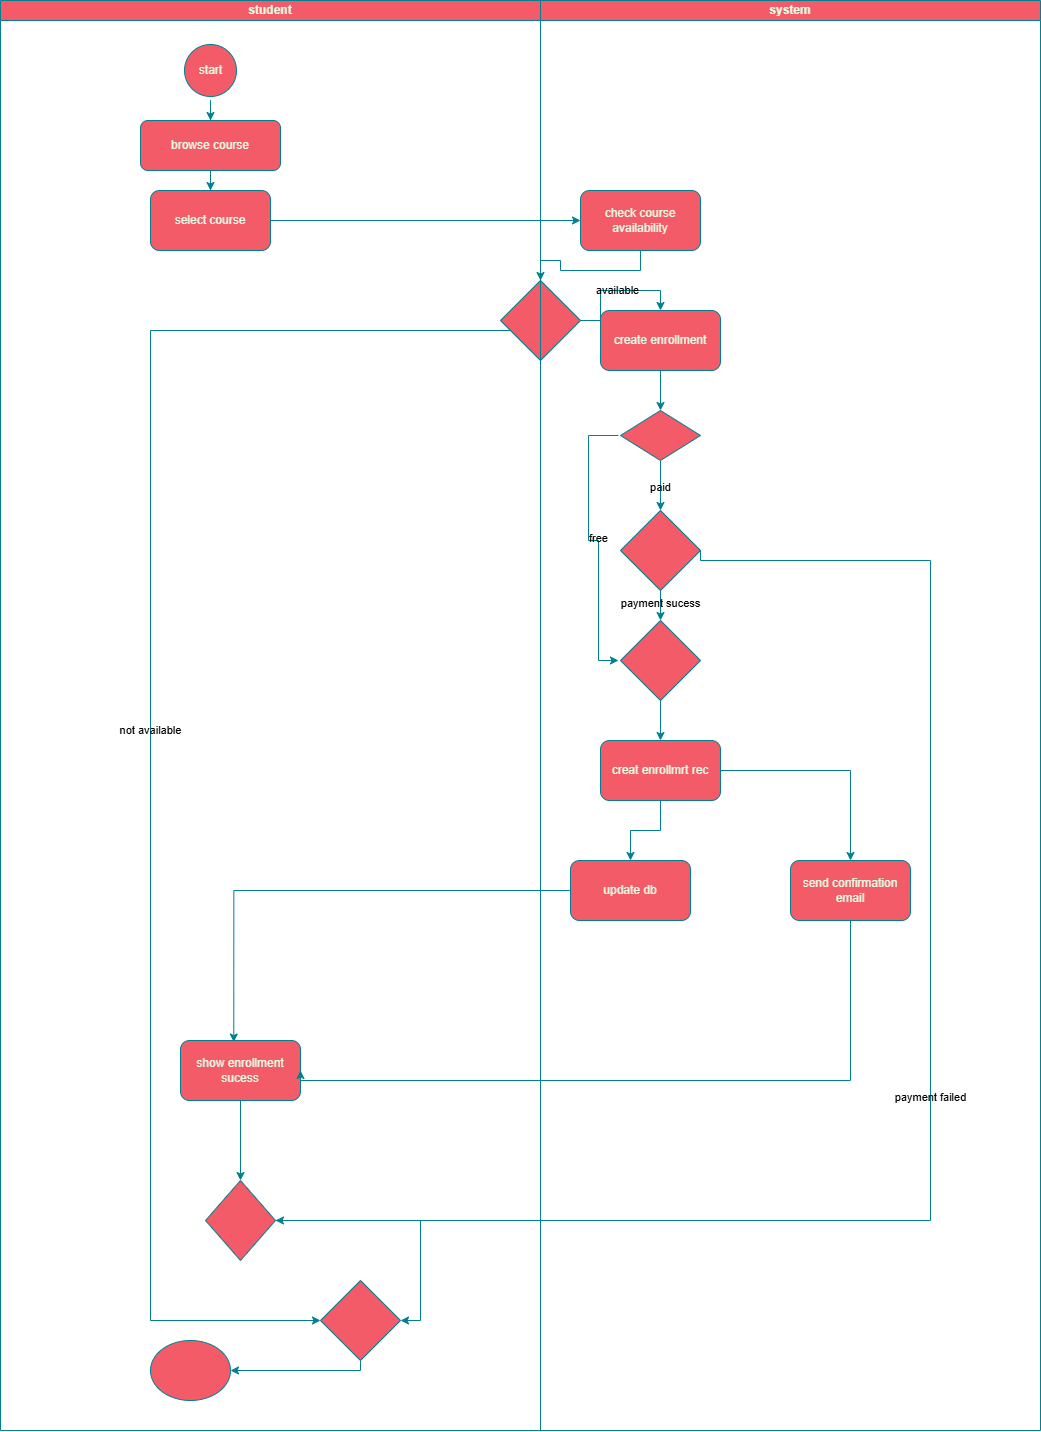

The diagram above was exported from draw.io. Its source (the exported page's mxGraphModel, read from the mxfile embedded in the PNG):
<mxGraphModel dx="3470" dy="1390" grid="1" gridSize="10" guides="1" tooltips="1" connect="1" arrows="1" fold="1" page="1" pageScale="1" pageWidth="850" pageHeight="1100" background="none" math="0" shadow="0">
  <root>
    <mxCell id="0" />
    <mxCell id="1" parent="0" />
    <mxCell id="g1ZMLv_-YDfnDRMw9XSy-428" value="system" style="swimlane;startSize=20;whiteSpace=wrap;html=1;fillColor=#F45B69;labelBackgroundColor=none;strokeColor=#028090;fontColor=#E4FDE1;" parent="1" vertex="1">
      <mxGeometry x="360" y="580" width="500" height="1430" as="geometry" />
    </mxCell>
    <mxCell id="D5uWzXUeaE-E4puy1M9B-8" value="check course availability" style="rounded=1;whiteSpace=wrap;html=1;labelBackgroundColor=none;fillColor=#F45B69;strokeColor=#028090;fontColor=#E4FDE1;" parent="g1ZMLv_-YDfnDRMw9XSy-428" vertex="1">
      <mxGeometry x="40" y="190" width="120" height="60" as="geometry" />
    </mxCell>
    <mxCell id="g1ZMLv_-YDfnDRMw9XSy-441" value="send confirmation email" style="rounded=1;whiteSpace=wrap;html=1;labelBackgroundColor=none;fillColor=#F45B69;strokeColor=#028090;fontColor=#E4FDE1;" parent="g1ZMLv_-YDfnDRMw9XSy-428" vertex="1">
      <mxGeometry x="250" y="860" width="120" height="60" as="geometry" />
    </mxCell>
    <mxCell id="g1ZMLv_-YDfnDRMw9XSy-469" style="edgeStyle=orthogonalEdgeStyle;rounded=0;orthogonalLoop=1;jettySize=auto;html=1;entryX=0.5;entryY=0;entryDx=0;entryDy=0;labelBackgroundColor=none;strokeColor=#028090;fontColor=default;" parent="g1ZMLv_-YDfnDRMw9XSy-428" source="g1ZMLv_-YDfnDRMw9XSy-446" target="g1ZMLv_-YDfnDRMw9XSy-468" edge="1">
      <mxGeometry relative="1" as="geometry" />
    </mxCell>
    <mxCell id="g1ZMLv_-YDfnDRMw9XSy-446" value="create enrollment" style="rounded=1;whiteSpace=wrap;html=1;labelBackgroundColor=none;fillColor=#F45B69;strokeColor=#028090;fontColor=#E4FDE1;" parent="g1ZMLv_-YDfnDRMw9XSy-428" vertex="1">
      <mxGeometry x="60" y="310" width="120" height="60" as="geometry" />
    </mxCell>
    <mxCell id="g1ZMLv_-YDfnDRMw9XSy-473" value="paid" style="edgeStyle=orthogonalEdgeStyle;rounded=0;orthogonalLoop=1;jettySize=auto;html=1;labelBackgroundColor=none;strokeColor=#028090;fontColor=default;" parent="g1ZMLv_-YDfnDRMw9XSy-428" source="g1ZMLv_-YDfnDRMw9XSy-468" target="g1ZMLv_-YDfnDRMw9XSy-472" edge="1">
      <mxGeometry relative="1" as="geometry" />
    </mxCell>
    <mxCell id="g1ZMLv_-YDfnDRMw9XSy-492" value="free" style="edgeStyle=orthogonalEdgeStyle;rounded=0;orthogonalLoop=1;jettySize=auto;html=1;entryX=0;entryY=0.5;entryDx=0;entryDy=0;labelBackgroundColor=none;strokeColor=#028090;fontColor=default;" parent="g1ZMLv_-YDfnDRMw9XSy-428" edge="1">
      <mxGeometry relative="1" as="geometry">
        <mxPoint x="78" y="435" as="sourcePoint" />
        <mxPoint x="78" y="660" as="targetPoint" />
        <Array as="points">
          <mxPoint x="48" y="435" />
          <mxPoint x="48" y="540" />
          <mxPoint x="58" y="540" />
          <mxPoint x="58" y="660" />
        </Array>
      </mxGeometry>
    </mxCell>
    <mxCell id="g1ZMLv_-YDfnDRMw9XSy-468" value="" style="rhombus;whiteSpace=wrap;html=1;labelBackgroundColor=none;fillColor=#F45B69;strokeColor=#028090;fontColor=#E4FDE1;" parent="g1ZMLv_-YDfnDRMw9XSy-428" vertex="1">
      <mxGeometry x="80" y="410" width="80" height="50" as="geometry" />
    </mxCell>
    <mxCell id="g1ZMLv_-YDfnDRMw9XSy-465" value="" style="rhombus;whiteSpace=wrap;html=1;fillColor=#F45B69;labelBackgroundColor=none;strokeColor=#028090;fontColor=#E4FDE1;" parent="g1ZMLv_-YDfnDRMw9XSy-428" vertex="1">
      <mxGeometry x="-40" y="280" width="80" height="80" as="geometry" />
    </mxCell>
    <mxCell id="g1ZMLv_-YDfnDRMw9XSy-466" style="edgeStyle=orthogonalEdgeStyle;rounded=0;orthogonalLoop=1;jettySize=auto;html=1;entryX=0.5;entryY=0;entryDx=0;entryDy=0;labelBackgroundColor=none;strokeColor=#028090;fontColor=default;" parent="g1ZMLv_-YDfnDRMw9XSy-428" source="D5uWzXUeaE-E4puy1M9B-8" target="g1ZMLv_-YDfnDRMw9XSy-465" edge="1">
      <mxGeometry relative="1" as="geometry" />
    </mxCell>
    <mxCell id="g1ZMLv_-YDfnDRMw9XSy-467" value="available" style="edgeStyle=orthogonalEdgeStyle;rounded=0;orthogonalLoop=1;jettySize=auto;html=1;exitX=1;exitY=0.5;exitDx=0;exitDy=0;entryX=0.5;entryY=0;entryDx=0;entryDy=0;labelBackgroundColor=none;strokeColor=#028090;fontColor=default;" parent="g1ZMLv_-YDfnDRMw9XSy-428" source="g1ZMLv_-YDfnDRMw9XSy-465" target="g1ZMLv_-YDfnDRMw9XSy-446" edge="1">
      <mxGeometry relative="1" as="geometry" />
    </mxCell>
    <mxCell id="g1ZMLv_-YDfnDRMw9XSy-474" value="payment sucess" style="edgeStyle=orthogonalEdgeStyle;rounded=0;orthogonalLoop=1;jettySize=auto;html=1;labelBackgroundColor=none;strokeColor=#028090;fontColor=default;" parent="g1ZMLv_-YDfnDRMw9XSy-428" source="g1ZMLv_-YDfnDRMw9XSy-472" target="g1ZMLv_-YDfnDRMw9XSy-471" edge="1">
      <mxGeometry relative="1" as="geometry" />
    </mxCell>
    <mxCell id="g1ZMLv_-YDfnDRMw9XSy-472" value="" style="rhombus;whiteSpace=wrap;html=1;labelBackgroundColor=none;fillColor=#F45B69;strokeColor=#028090;fontColor=#E4FDE1;" parent="g1ZMLv_-YDfnDRMw9XSy-428" vertex="1">
      <mxGeometry x="80" y="510" width="80" height="80" as="geometry" />
    </mxCell>
    <mxCell id="g1ZMLv_-YDfnDRMw9XSy-476" value="" style="edgeStyle=orthogonalEdgeStyle;rounded=0;orthogonalLoop=1;jettySize=auto;html=1;labelBackgroundColor=none;strokeColor=#028090;fontColor=default;" parent="g1ZMLv_-YDfnDRMw9XSy-428" source="g1ZMLv_-YDfnDRMw9XSy-471" target="g1ZMLv_-YDfnDRMw9XSy-475" edge="1">
      <mxGeometry relative="1" as="geometry" />
    </mxCell>
    <mxCell id="g1ZMLv_-YDfnDRMw9XSy-471" value="" style="rhombus;whiteSpace=wrap;html=1;labelBackgroundColor=none;fillColor=#F45B69;strokeColor=#028090;fontColor=#E4FDE1;" parent="g1ZMLv_-YDfnDRMw9XSy-428" vertex="1">
      <mxGeometry x="80" y="620" width="80" height="80" as="geometry" />
    </mxCell>
    <mxCell id="g1ZMLv_-YDfnDRMw9XSy-477" style="edgeStyle=orthogonalEdgeStyle;rounded=0;orthogonalLoop=1;jettySize=auto;html=1;entryX=0.5;entryY=0;entryDx=0;entryDy=0;labelBackgroundColor=none;strokeColor=#028090;fontColor=default;" parent="g1ZMLv_-YDfnDRMw9XSy-428" source="g1ZMLv_-YDfnDRMw9XSy-475" target="g1ZMLv_-YDfnDRMw9XSy-441" edge="1">
      <mxGeometry relative="1" as="geometry" />
    </mxCell>
    <mxCell id="g1ZMLv_-YDfnDRMw9XSy-479" style="edgeStyle=orthogonalEdgeStyle;rounded=0;orthogonalLoop=1;jettySize=auto;html=1;entryX=0.5;entryY=0;entryDx=0;entryDy=0;labelBackgroundColor=none;strokeColor=#028090;fontColor=default;" parent="g1ZMLv_-YDfnDRMw9XSy-428" source="g1ZMLv_-YDfnDRMw9XSy-475" target="g1ZMLv_-YDfnDRMw9XSy-448" edge="1">
      <mxGeometry relative="1" as="geometry" />
    </mxCell>
    <mxCell id="g1ZMLv_-YDfnDRMw9XSy-475" value="creat enrollmrt rec" style="rounded=1;whiteSpace=wrap;html=1;labelBackgroundColor=none;fillColor=#F45B69;strokeColor=#028090;fontColor=#E4FDE1;" parent="g1ZMLv_-YDfnDRMw9XSy-428" vertex="1">
      <mxGeometry x="60" y="740" width="120" height="60" as="geometry" />
    </mxCell>
    <mxCell id="g1ZMLv_-YDfnDRMw9XSy-448" value="update db" style="rounded=1;whiteSpace=wrap;html=1;labelBackgroundColor=none;fillColor=#F45B69;strokeColor=#028090;fontColor=#E4FDE1;" parent="g1ZMLv_-YDfnDRMw9XSy-428" vertex="1">
      <mxGeometry x="30" y="860" width="120" height="60" as="geometry" />
    </mxCell>
    <mxCell id="g1ZMLv_-YDfnDRMw9XSy-430" value="student" style="swimlane;startSize=20;whiteSpace=wrap;html=1;fillColor=#F45B69;strokeColor=#028090;labelBackgroundColor=none;fontColor=#E4FDE1;" parent="1" vertex="1">
      <mxGeometry x="-180" y="580" width="540" height="1430" as="geometry" />
    </mxCell>
    <mxCell id="D5uWzXUeaE-E4puy1M9B-1" value="start" style="ellipse;html=1;shape=startState;fillColor=#F45B69;strokeColor=#028090;fontColor=#E4FDE1;labelBackgroundColor=none;" parent="g1ZMLv_-YDfnDRMw9XSy-430" vertex="1">
      <mxGeometry x="180" y="40" width="60" height="60" as="geometry" />
    </mxCell>
    <mxCell id="g1ZMLv_-YDfnDRMw9XSy-432" style="edgeStyle=orthogonalEdgeStyle;rounded=0;orthogonalLoop=1;jettySize=auto;html=1;entryX=0.5;entryY=0;entryDx=0;entryDy=0;labelBackgroundColor=none;strokeColor=#028090;fontColor=default;" parent="g1ZMLv_-YDfnDRMw9XSy-430" source="D5uWzXUeaE-E4puy1M9B-5" target="D5uWzXUeaE-E4puy1M9B-7" edge="1">
      <mxGeometry relative="1" as="geometry" />
    </mxCell>
    <mxCell id="D5uWzXUeaE-E4puy1M9B-5" value="browse course" style="rounded=1;whiteSpace=wrap;html=1;labelBackgroundColor=none;fillColor=#F45B69;strokeColor=#028090;fontColor=#E4FDE1;" parent="g1ZMLv_-YDfnDRMw9XSy-430" vertex="1">
      <mxGeometry x="140" y="120" width="140" height="50" as="geometry" />
    </mxCell>
    <mxCell id="D5uWzXUeaE-E4puy1M9B-11" style="edgeStyle=orthogonalEdgeStyle;rounded=0;orthogonalLoop=1;jettySize=auto;html=1;exitX=0.5;exitY=1;exitDx=0;exitDy=0;labelBackgroundColor=none;strokeColor=#028090;fontColor=default;" parent="g1ZMLv_-YDfnDRMw9XSy-430" source="D5uWzXUeaE-E4puy1M9B-1" target="D5uWzXUeaE-E4puy1M9B-5" edge="1">
      <mxGeometry relative="1" as="geometry" />
    </mxCell>
    <mxCell id="D5uWzXUeaE-E4puy1M9B-7" value="select course" style="rounded=1;whiteSpace=wrap;html=1;labelBackgroundColor=none;fillColor=#F45B69;strokeColor=#028090;fontColor=#E4FDE1;" parent="g1ZMLv_-YDfnDRMw9XSy-430" vertex="1">
      <mxGeometry x="150" y="190" width="120" height="60" as="geometry" />
    </mxCell>
    <mxCell id="g1ZMLv_-YDfnDRMw9XSy-486" value="" style="edgeStyle=orthogonalEdgeStyle;rounded=0;orthogonalLoop=1;jettySize=auto;html=1;labelBackgroundColor=none;strokeColor=#028090;fontColor=default;" parent="g1ZMLv_-YDfnDRMw9XSy-430" source="g1ZMLv_-YDfnDRMw9XSy-450" target="g1ZMLv_-YDfnDRMw9XSy-485" edge="1">
      <mxGeometry relative="1" as="geometry" />
    </mxCell>
    <mxCell id="g1ZMLv_-YDfnDRMw9XSy-450" value="show enrollment sucess" style="rounded=1;whiteSpace=wrap;html=1;labelBackgroundColor=none;fillColor=#F45B69;strokeColor=#028090;fontColor=#E4FDE1;" parent="g1ZMLv_-YDfnDRMw9XSy-430" vertex="1">
      <mxGeometry x="180" y="1040" width="120" height="60" as="geometry" />
    </mxCell>
    <mxCell id="g1ZMLv_-YDfnDRMw9XSy-488" style="edgeStyle=orthogonalEdgeStyle;rounded=0;orthogonalLoop=1;jettySize=auto;html=1;entryX=1;entryY=0.5;entryDx=0;entryDy=0;labelBackgroundColor=none;strokeColor=#028090;fontColor=default;" parent="g1ZMLv_-YDfnDRMw9XSy-430" source="g1ZMLv_-YDfnDRMw9XSy-485" target="g1ZMLv_-YDfnDRMw9XSy-484" edge="1">
      <mxGeometry relative="1" as="geometry" />
    </mxCell>
    <mxCell id="g1ZMLv_-YDfnDRMw9XSy-485" value="" style="rhombus;whiteSpace=wrap;html=1;labelBackgroundColor=none;fillColor=#F45B69;strokeColor=#028090;fontColor=#E4FDE1;" parent="g1ZMLv_-YDfnDRMw9XSy-430" vertex="1">
      <mxGeometry x="205" y="1180" width="70" height="80" as="geometry" />
    </mxCell>
    <mxCell id="g1ZMLv_-YDfnDRMw9XSy-493" style="edgeStyle=orthogonalEdgeStyle;rounded=0;orthogonalLoop=1;jettySize=auto;html=1;labelBackgroundColor=none;strokeColor=#028090;fontColor=default;" parent="g1ZMLv_-YDfnDRMw9XSy-430" source="g1ZMLv_-YDfnDRMw9XSy-484" target="g1ZMLv_-YDfnDRMw9XSy-452" edge="1">
      <mxGeometry relative="1" as="geometry">
        <Array as="points">
          <mxPoint x="360" y="1370" />
        </Array>
      </mxGeometry>
    </mxCell>
    <mxCell id="g1ZMLv_-YDfnDRMw9XSy-484" value="" style="rhombus;whiteSpace=wrap;html=1;labelBackgroundColor=none;fillColor=#F45B69;strokeColor=#028090;fontColor=#E4FDE1;" parent="g1ZMLv_-YDfnDRMw9XSy-430" vertex="1">
      <mxGeometry x="320" y="1280" width="80" height="80" as="geometry" />
    </mxCell>
    <mxCell id="g1ZMLv_-YDfnDRMw9XSy-452" value="" style="ellipse;whiteSpace=wrap;html=1;fillColor=#F45B69;strokeColor=#028090;fontColor=#E4FDE1;rounded=1;labelBackgroundColor=none;" parent="g1ZMLv_-YDfnDRMw9XSy-430" vertex="1">
      <mxGeometry x="150" y="1340" width="80" height="60" as="geometry" />
    </mxCell>
    <mxCell id="g1ZMLv_-YDfnDRMw9XSy-454" style="edgeStyle=orthogonalEdgeStyle;rounded=0;orthogonalLoop=1;jettySize=auto;html=1;exitX=0.5;exitY=1;exitDx=0;exitDy=0;labelBackgroundColor=none;strokeColor=#028090;fontColor=default;" parent="g1ZMLv_-YDfnDRMw9XSy-430" source="g1ZMLv_-YDfnDRMw9XSy-452" target="g1ZMLv_-YDfnDRMw9XSy-452" edge="1">
      <mxGeometry relative="1" as="geometry" />
    </mxCell>
    <mxCell id="g1ZMLv_-YDfnDRMw9XSy-463" style="edgeStyle=orthogonalEdgeStyle;rounded=0;orthogonalLoop=1;jettySize=auto;html=1;entryX=0;entryY=0.5;entryDx=0;entryDy=0;labelBackgroundColor=none;strokeColor=#028090;fontColor=default;" parent="1" source="D5uWzXUeaE-E4puy1M9B-7" target="D5uWzXUeaE-E4puy1M9B-8" edge="1">
      <mxGeometry relative="1" as="geometry" />
    </mxCell>
    <mxCell id="g1ZMLv_-YDfnDRMw9XSy-480" style="edgeStyle=orthogonalEdgeStyle;rounded=0;orthogonalLoop=1;jettySize=auto;html=1;entryX=0.444;entryY=0.026;entryDx=0;entryDy=0;entryPerimeter=0;labelBackgroundColor=none;strokeColor=#028090;fontColor=default;" parent="1" source="g1ZMLv_-YDfnDRMw9XSy-448" target="g1ZMLv_-YDfnDRMw9XSy-450" edge="1">
      <mxGeometry relative="1" as="geometry" />
    </mxCell>
    <mxCell id="g1ZMLv_-YDfnDRMw9XSy-482" style="edgeStyle=orthogonalEdgeStyle;rounded=0;orthogonalLoop=1;jettySize=auto;html=1;labelBackgroundColor=none;strokeColor=#028090;fontColor=default;" parent="1" source="g1ZMLv_-YDfnDRMw9XSy-441" edge="1">
      <mxGeometry relative="1" as="geometry">
        <mxPoint x="120" y="1650" as="targetPoint" />
        <Array as="points">
          <mxPoint x="670" y="1660" />
          <mxPoint x="120" y="1660" />
        </Array>
      </mxGeometry>
    </mxCell>
    <mxCell id="g1ZMLv_-YDfnDRMw9XSy-489" value="not available" style="edgeStyle=orthogonalEdgeStyle;rounded=0;orthogonalLoop=1;jettySize=auto;html=1;entryX=0;entryY=0.5;entryDx=0;entryDy=0;labelBackgroundColor=none;strokeColor=#028090;fontColor=default;" parent="1" source="g1ZMLv_-YDfnDRMw9XSy-465" target="g1ZMLv_-YDfnDRMw9XSy-484" edge="1">
      <mxGeometry relative="1" as="geometry">
        <Array as="points">
          <mxPoint x="-30" y="910" />
          <mxPoint x="-30" y="1900" />
        </Array>
      </mxGeometry>
    </mxCell>
    <mxCell id="g1ZMLv_-YDfnDRMw9XSy-491" value="payment failed" style="edgeStyle=orthogonalEdgeStyle;rounded=0;orthogonalLoop=1;jettySize=auto;html=1;exitX=1;exitY=0.5;exitDx=0;exitDy=0;entryX=1;entryY=0.5;entryDx=0;entryDy=0;labelBackgroundColor=none;strokeColor=#028090;fontColor=default;" parent="1" source="g1ZMLv_-YDfnDRMw9XSy-472" target="g1ZMLv_-YDfnDRMw9XSy-485" edge="1">
      <mxGeometry relative="1" as="geometry">
        <Array as="points">
          <mxPoint x="750" y="1140" />
          <mxPoint x="750" y="1800" />
        </Array>
      </mxGeometry>
    </mxCell>
  </root>
</mxGraphModel>